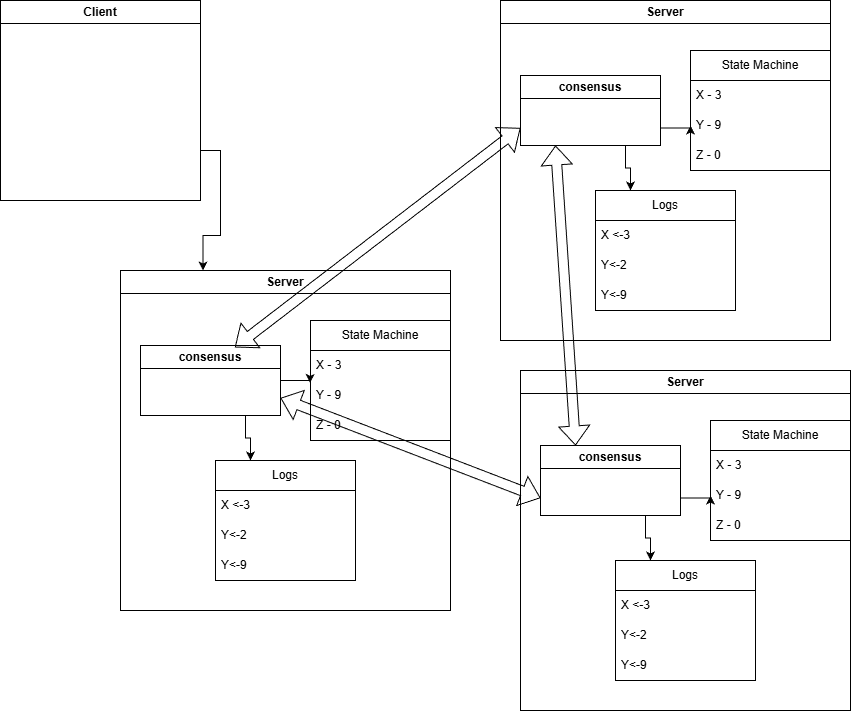

The diagram above was exported from draw.io. Its source (the exported page's mxGraphModel, read from the mxfile embedded in the PNG):
<mxGraphModel dx="1292" dy="1935" grid="1" gridSize="10" guides="1" tooltips="1" connect="1" arrows="1" fold="1" page="1" pageScale="1" pageWidth="850" pageHeight="1100" math="0" shadow="0">
  <root>
    <mxCell id="0" />
    <mxCell id="1" parent="0" />
    <mxCell id="ubMA9RNLpf-4tKUeEZHu-1" parent="1" style="swimlane;whiteSpace=wrap;html=1;" value="Server" vertex="1">
      <mxGeometry height="340" width="330" x="170" y="250" as="geometry" />
    </mxCell>
    <mxCell id="ubMA9RNLpf-4tKUeEZHu-7" parent="ubMA9RNLpf-4tKUeEZHu-1" style="swimlane;fontStyle=0;childLayout=stackLayout;horizontal=1;startSize=30;horizontalStack=0;resizeParent=1;resizeParentMax=0;resizeLast=0;collapsible=1;marginBottom=0;whiteSpace=wrap;html=1;" value="Logs" vertex="1">
      <mxGeometry height="120" width="140" x="95" y="190" as="geometry" />
    </mxCell>
    <mxCell id="ubMA9RNLpf-4tKUeEZHu-8" parent="ubMA9RNLpf-4tKUeEZHu-7" style="text;strokeColor=none;fillColor=none;align=left;verticalAlign=middle;spacingLeft=4;spacingRight=4;overflow=hidden;points=[[0,0.5],[1,0.5]];portConstraint=eastwest;rotatable=0;whiteSpace=wrap;html=1;" value="X &amp;lt;-3" vertex="1">
      <mxGeometry height="30" width="140" y="30" as="geometry" />
    </mxCell>
    <mxCell id="ubMA9RNLpf-4tKUeEZHu-9" parent="ubMA9RNLpf-4tKUeEZHu-7" style="text;strokeColor=none;fillColor=none;align=left;verticalAlign=middle;spacingLeft=4;spacingRight=4;overflow=hidden;points=[[0,0.5],[1,0.5]];portConstraint=eastwest;rotatable=0;whiteSpace=wrap;html=1;" value="Y&amp;lt;-2" vertex="1">
      <mxGeometry height="30" width="140" y="60" as="geometry" />
    </mxCell>
    <mxCell id="ubMA9RNLpf-4tKUeEZHu-10" parent="ubMA9RNLpf-4tKUeEZHu-7" style="text;strokeColor=none;fillColor=none;align=left;verticalAlign=middle;spacingLeft=4;spacingRight=4;overflow=hidden;points=[[0,0.5],[1,0.5]];portConstraint=eastwest;rotatable=0;whiteSpace=wrap;html=1;" value="Y&amp;lt;-9" vertex="1">
      <mxGeometry height="30" width="140" y="90" as="geometry" />
    </mxCell>
    <mxCell id="ubMA9RNLpf-4tKUeEZHu-36" edge="1" parent="ubMA9RNLpf-4tKUeEZHu-1" source="ubMA9RNLpf-4tKUeEZHu-11" style="edgeStyle=orthogonalEdgeStyle;rounded=0;orthogonalLoop=1;jettySize=auto;html=1;exitX=0.75;exitY=1;exitDx=0;exitDy=0;entryX=0.25;entryY=0;entryDx=0;entryDy=0;" target="ubMA9RNLpf-4tKUeEZHu-7">
      <mxGeometry relative="1" as="geometry" />
    </mxCell>
    <mxCell id="ubMA9RNLpf-4tKUeEZHu-11" parent="ubMA9RNLpf-4tKUeEZHu-1" style="swimlane;whiteSpace=wrap;html=1;" value="consensus" vertex="1">
      <mxGeometry height="70" width="140" x="20" y="75" as="geometry" />
    </mxCell>
    <mxCell id="ubMA9RNLpf-4tKUeEZHu-3" parent="1" style="swimlane;fontStyle=0;childLayout=stackLayout;horizontal=1;startSize=30;horizontalStack=0;resizeParent=1;resizeParentMax=0;resizeLast=0;collapsible=1;marginBottom=0;whiteSpace=wrap;html=1;" value="State Machine" vertex="1">
      <mxGeometry height="120" width="140" x="360" y="300" as="geometry" />
    </mxCell>
    <mxCell id="ubMA9RNLpf-4tKUeEZHu-4" parent="ubMA9RNLpf-4tKUeEZHu-3" style="text;strokeColor=none;fillColor=none;align=left;verticalAlign=middle;spacingLeft=4;spacingRight=4;overflow=hidden;points=[[0,0.5],[1,0.5]];portConstraint=eastwest;rotatable=0;whiteSpace=wrap;html=1;" value="X - 3" vertex="1">
      <mxGeometry height="30" width="140" y="30" as="geometry" />
    </mxCell>
    <mxCell id="ubMA9RNLpf-4tKUeEZHu-5" parent="ubMA9RNLpf-4tKUeEZHu-3" style="text;strokeColor=none;fillColor=none;align=left;verticalAlign=middle;spacingLeft=4;spacingRight=4;overflow=hidden;points=[[0,0.5],[1,0.5]];portConstraint=eastwest;rotatable=0;whiteSpace=wrap;html=1;" value="Y - 9" vertex="1">
      <mxGeometry height="30" width="140" y="60" as="geometry" />
    </mxCell>
    <mxCell id="ubMA9RNLpf-4tKUeEZHu-6" parent="ubMA9RNLpf-4tKUeEZHu-3" style="text;strokeColor=none;fillColor=none;align=left;verticalAlign=middle;spacingLeft=4;spacingRight=4;overflow=hidden;points=[[0,0.5],[1,0.5]];portConstraint=eastwest;rotatable=0;whiteSpace=wrap;html=1;" value="Z - 0" vertex="1">
      <mxGeometry height="30" width="140" y="90" as="geometry" />
    </mxCell>
    <mxCell id="ubMA9RNLpf-4tKUeEZHu-12" parent="1" style="swimlane;whiteSpace=wrap;html=1;" value="Server" vertex="1">
      <mxGeometry height="340" width="330" x="570" y="350" as="geometry" />
    </mxCell>
    <mxCell id="ubMA9RNLpf-4tKUeEZHu-13" parent="ubMA9RNLpf-4tKUeEZHu-12" style="swimlane;fontStyle=0;childLayout=stackLayout;horizontal=1;startSize=30;horizontalStack=0;resizeParent=1;resizeParentMax=0;resizeLast=0;collapsible=1;marginBottom=0;whiteSpace=wrap;html=1;" value="Logs" vertex="1">
      <mxGeometry height="120" width="140" x="95" y="190" as="geometry" />
    </mxCell>
    <mxCell id="ubMA9RNLpf-4tKUeEZHu-14" parent="ubMA9RNLpf-4tKUeEZHu-13" style="text;strokeColor=none;fillColor=none;align=left;verticalAlign=middle;spacingLeft=4;spacingRight=4;overflow=hidden;points=[[0,0.5],[1,0.5]];portConstraint=eastwest;rotatable=0;whiteSpace=wrap;html=1;" value="X &amp;lt;-3" vertex="1">
      <mxGeometry height="30" width="140" y="30" as="geometry" />
    </mxCell>
    <mxCell id="ubMA9RNLpf-4tKUeEZHu-15" parent="ubMA9RNLpf-4tKUeEZHu-13" style="text;strokeColor=none;fillColor=none;align=left;verticalAlign=middle;spacingLeft=4;spacingRight=4;overflow=hidden;points=[[0,0.5],[1,0.5]];portConstraint=eastwest;rotatable=0;whiteSpace=wrap;html=1;" value="Y&amp;lt;-2" vertex="1">
      <mxGeometry height="30" width="140" y="60" as="geometry" />
    </mxCell>
    <mxCell id="ubMA9RNLpf-4tKUeEZHu-16" parent="ubMA9RNLpf-4tKUeEZHu-13" style="text;strokeColor=none;fillColor=none;align=left;verticalAlign=middle;spacingLeft=4;spacingRight=4;overflow=hidden;points=[[0,0.5],[1,0.5]];portConstraint=eastwest;rotatable=0;whiteSpace=wrap;html=1;" value="Y&amp;lt;-9" vertex="1">
      <mxGeometry height="30" width="140" y="90" as="geometry" />
    </mxCell>
    <mxCell id="ubMA9RNLpf-4tKUeEZHu-40" edge="1" parent="ubMA9RNLpf-4tKUeEZHu-12" source="ubMA9RNLpf-4tKUeEZHu-17" style="edgeStyle=orthogonalEdgeStyle;rounded=0;orthogonalLoop=1;jettySize=auto;html=1;exitX=0.75;exitY=1;exitDx=0;exitDy=0;entryX=0.25;entryY=0;entryDx=0;entryDy=0;" target="ubMA9RNLpf-4tKUeEZHu-13">
      <mxGeometry relative="1" as="geometry" />
    </mxCell>
    <mxCell id="ubMA9RNLpf-4tKUeEZHu-17" parent="ubMA9RNLpf-4tKUeEZHu-12" style="swimlane;whiteSpace=wrap;html=1;" value="consensus" vertex="1">
      <mxGeometry height="70" width="140" x="20" y="75" as="geometry" />
    </mxCell>
    <mxCell id="ubMA9RNLpf-4tKUeEZHu-18" parent="1" style="swimlane;fontStyle=0;childLayout=stackLayout;horizontal=1;startSize=30;horizontalStack=0;resizeParent=1;resizeParentMax=0;resizeLast=0;collapsible=1;marginBottom=0;whiteSpace=wrap;html=1;" value="State Machine" vertex="1">
      <mxGeometry height="120" width="140" x="760" y="400" as="geometry" />
    </mxCell>
    <mxCell id="ubMA9RNLpf-4tKUeEZHu-19" parent="ubMA9RNLpf-4tKUeEZHu-18" style="text;strokeColor=none;fillColor=none;align=left;verticalAlign=middle;spacingLeft=4;spacingRight=4;overflow=hidden;points=[[0,0.5],[1,0.5]];portConstraint=eastwest;rotatable=0;whiteSpace=wrap;html=1;" value="X - 3" vertex="1">
      <mxGeometry height="30" width="140" y="30" as="geometry" />
    </mxCell>
    <mxCell id="ubMA9RNLpf-4tKUeEZHu-20" parent="ubMA9RNLpf-4tKUeEZHu-18" style="text;strokeColor=none;fillColor=none;align=left;verticalAlign=middle;spacingLeft=4;spacingRight=4;overflow=hidden;points=[[0,0.5],[1,0.5]];portConstraint=eastwest;rotatable=0;whiteSpace=wrap;html=1;" value="Y - 9" vertex="1">
      <mxGeometry height="30" width="140" y="60" as="geometry" />
    </mxCell>
    <mxCell id="ubMA9RNLpf-4tKUeEZHu-21" parent="ubMA9RNLpf-4tKUeEZHu-18" style="text;strokeColor=none;fillColor=none;align=left;verticalAlign=middle;spacingLeft=4;spacingRight=4;overflow=hidden;points=[[0,0.5],[1,0.5]];portConstraint=eastwest;rotatable=0;whiteSpace=wrap;html=1;" value="Z - 0" vertex="1">
      <mxGeometry height="30" width="140" y="90" as="geometry" />
    </mxCell>
    <mxCell id="ubMA9RNLpf-4tKUeEZHu-22" parent="1" style="swimlane;whiteSpace=wrap;html=1;" value="Server" vertex="1">
      <mxGeometry height="340" width="330" x="550" y="-20" as="geometry" />
    </mxCell>
    <mxCell id="ubMA9RNLpf-4tKUeEZHu-23" parent="ubMA9RNLpf-4tKUeEZHu-22" style="swimlane;fontStyle=0;childLayout=stackLayout;horizontal=1;startSize=30;horizontalStack=0;resizeParent=1;resizeParentMax=0;resizeLast=0;collapsible=1;marginBottom=0;whiteSpace=wrap;html=1;" value="Logs" vertex="1">
      <mxGeometry height="120" width="140" x="95" y="190" as="geometry" />
    </mxCell>
    <mxCell id="ubMA9RNLpf-4tKUeEZHu-24" parent="ubMA9RNLpf-4tKUeEZHu-23" style="text;strokeColor=none;fillColor=none;align=left;verticalAlign=middle;spacingLeft=4;spacingRight=4;overflow=hidden;points=[[0,0.5],[1,0.5]];portConstraint=eastwest;rotatable=0;whiteSpace=wrap;html=1;" value="X &amp;lt;-3" vertex="1">
      <mxGeometry height="30" width="140" y="30" as="geometry" />
    </mxCell>
    <mxCell id="ubMA9RNLpf-4tKUeEZHu-25" parent="ubMA9RNLpf-4tKUeEZHu-23" style="text;strokeColor=none;fillColor=none;align=left;verticalAlign=middle;spacingLeft=4;spacingRight=4;overflow=hidden;points=[[0,0.5],[1,0.5]];portConstraint=eastwest;rotatable=0;whiteSpace=wrap;html=1;" value="Y&amp;lt;-2" vertex="1">
      <mxGeometry height="30" width="140" y="60" as="geometry" />
    </mxCell>
    <mxCell id="ubMA9RNLpf-4tKUeEZHu-26" parent="ubMA9RNLpf-4tKUeEZHu-23" style="text;strokeColor=none;fillColor=none;align=left;verticalAlign=middle;spacingLeft=4;spacingRight=4;overflow=hidden;points=[[0,0.5],[1,0.5]];portConstraint=eastwest;rotatable=0;whiteSpace=wrap;html=1;" value="Y&amp;lt;-9" vertex="1">
      <mxGeometry height="30" width="140" y="90" as="geometry" />
    </mxCell>
    <mxCell id="ubMA9RNLpf-4tKUeEZHu-27" parent="ubMA9RNLpf-4tKUeEZHu-22" style="swimlane;whiteSpace=wrap;html=1;" value="consensus" vertex="1">
      <mxGeometry height="70" width="140" x="20" y="75" as="geometry" />
    </mxCell>
    <mxCell id="ubMA9RNLpf-4tKUeEZHu-38" edge="1" parent="ubMA9RNLpf-4tKUeEZHu-22" source="ubMA9RNLpf-4tKUeEZHu-27" style="edgeStyle=orthogonalEdgeStyle;rounded=0;orthogonalLoop=1;jettySize=auto;html=1;exitX=0.75;exitY=1;exitDx=0;exitDy=0;entryX=0.25;entryY=0;entryDx=0;entryDy=0;" target="ubMA9RNLpf-4tKUeEZHu-23">
      <mxGeometry relative="1" as="geometry" />
    </mxCell>
    <mxCell id="ubMA9RNLpf-4tKUeEZHu-28" parent="1" style="swimlane;fontStyle=0;childLayout=stackLayout;horizontal=1;startSize=30;horizontalStack=0;resizeParent=1;resizeParentMax=0;resizeLast=0;collapsible=1;marginBottom=0;whiteSpace=wrap;html=1;" value="State Machine" vertex="1">
      <mxGeometry height="120" width="140" x="740" y="30" as="geometry" />
    </mxCell>
    <mxCell id="ubMA9RNLpf-4tKUeEZHu-29" parent="ubMA9RNLpf-4tKUeEZHu-28" style="text;strokeColor=none;fillColor=none;align=left;verticalAlign=middle;spacingLeft=4;spacingRight=4;overflow=hidden;points=[[0,0.5],[1,0.5]];portConstraint=eastwest;rotatable=0;whiteSpace=wrap;html=1;" value="X - 3" vertex="1">
      <mxGeometry height="30" width="140" y="30" as="geometry" />
    </mxCell>
    <mxCell id="ubMA9RNLpf-4tKUeEZHu-30" parent="ubMA9RNLpf-4tKUeEZHu-28" style="text;strokeColor=none;fillColor=none;align=left;verticalAlign=middle;spacingLeft=4;spacingRight=4;overflow=hidden;points=[[0,0.5],[1,0.5]];portConstraint=eastwest;rotatable=0;whiteSpace=wrap;html=1;" value="Y - 9" vertex="1">
      <mxGeometry height="30" width="140" y="60" as="geometry" />
    </mxCell>
    <mxCell id="ubMA9RNLpf-4tKUeEZHu-31" parent="ubMA9RNLpf-4tKUeEZHu-28" style="text;strokeColor=none;fillColor=none;align=left;verticalAlign=middle;spacingLeft=4;spacingRight=4;overflow=hidden;points=[[0,0.5],[1,0.5]];portConstraint=eastwest;rotatable=0;whiteSpace=wrap;html=1;" value="Z - 0" vertex="1">
      <mxGeometry height="30" width="140" y="90" as="geometry" />
    </mxCell>
    <mxCell id="ubMA9RNLpf-4tKUeEZHu-32" edge="1" parent="1" source="ubMA9RNLpf-4tKUeEZHu-11" style="shape=flexArrow;endArrow=classic;startArrow=classic;html=1;rounded=0;exitX=0.674;exitY=0.026;exitDx=0;exitDy=0;exitPerimeter=0;entryX=0;entryY=0.75;entryDx=0;entryDy=0;" target="ubMA9RNLpf-4tKUeEZHu-27" value="">
      <mxGeometry height="100" relative="1" width="100" as="geometry">
        <mxPoint x="380" y="390" as="sourcePoint" />
        <mxPoint x="480" y="290" as="targetPoint" />
      </mxGeometry>
    </mxCell>
    <mxCell id="ubMA9RNLpf-4tKUeEZHu-33" edge="1" parent="1" source="ubMA9RNLpf-4tKUeEZHu-11" style="shape=flexArrow;endArrow=classic;startArrow=classic;html=1;rounded=0;exitX=1;exitY=0.75;exitDx=0;exitDy=0;entryX=0;entryY=0.75;entryDx=0;entryDy=0;" target="ubMA9RNLpf-4tKUeEZHu-17" value="">
      <mxGeometry height="100" relative="1" width="100" as="geometry">
        <mxPoint x="380" y="390" as="sourcePoint" />
        <mxPoint x="480" y="290" as="targetPoint" />
      </mxGeometry>
    </mxCell>
    <mxCell id="ubMA9RNLpf-4tKUeEZHu-34" edge="1" parent="1" source="ubMA9RNLpf-4tKUeEZHu-17" style="shape=flexArrow;endArrow=classic;startArrow=classic;html=1;rounded=0;exitX=0.25;exitY=0;exitDx=0;exitDy=0;entryX=0.25;entryY=1;entryDx=0;entryDy=0;" target="ubMA9RNLpf-4tKUeEZHu-27" value="">
      <mxGeometry height="100" relative="1" width="100" as="geometry">
        <mxPoint x="380" y="390" as="sourcePoint" />
        <mxPoint x="480" y="290" as="targetPoint" />
      </mxGeometry>
    </mxCell>
    <mxCell id="ubMA9RNLpf-4tKUeEZHu-35" edge="1" parent="1" source="ubMA9RNLpf-4tKUeEZHu-11" style="edgeStyle=orthogonalEdgeStyle;rounded=0;orthogonalLoop=1;jettySize=auto;html=1;exitX=1;exitY=0.5;exitDx=0;exitDy=0;entryX=-0.003;entryY=0.081;entryDx=0;entryDy=0;entryPerimeter=0;" target="ubMA9RNLpf-4tKUeEZHu-5">
      <mxGeometry relative="1" as="geometry" />
    </mxCell>
    <mxCell id="ubMA9RNLpf-4tKUeEZHu-37" edge="1" parent="1" source="ubMA9RNLpf-4tKUeEZHu-27" style="edgeStyle=orthogonalEdgeStyle;rounded=0;orthogonalLoop=1;jettySize=auto;html=1;exitX=1;exitY=0.75;exitDx=0;exitDy=0;entryX=0;entryY=0.5;entryDx=0;entryDy=0;" target="ubMA9RNLpf-4tKUeEZHu-30">
      <mxGeometry relative="1" as="geometry" />
    </mxCell>
    <mxCell id="ubMA9RNLpf-4tKUeEZHu-39" edge="1" parent="1" source="ubMA9RNLpf-4tKUeEZHu-17" style="edgeStyle=orthogonalEdgeStyle;rounded=0;orthogonalLoop=1;jettySize=auto;html=1;exitX=1;exitY=0.75;exitDx=0;exitDy=0;entryX=0;entryY=0.5;entryDx=0;entryDy=0;" target="ubMA9RNLpf-4tKUeEZHu-20">
      <mxGeometry relative="1" as="geometry" />
    </mxCell>
    <mxCell id="ubMA9RNLpf-4tKUeEZHu-42" edge="1" parent="1" source="ubMA9RNLpf-4tKUeEZHu-41" style="edgeStyle=orthogonalEdgeStyle;rounded=0;orthogonalLoop=1;jettySize=auto;html=1;exitX=1;exitY=0.75;exitDx=0;exitDy=0;entryX=0.25;entryY=0;entryDx=0;entryDy=0;" target="ubMA9RNLpf-4tKUeEZHu-1">
      <mxGeometry relative="1" as="geometry" />
    </mxCell>
    <mxCell id="ubMA9RNLpf-4tKUeEZHu-41" parent="1" style="swimlane;whiteSpace=wrap;html=1;" value="Client" vertex="1">
      <mxGeometry height="200" width="200" x="50" y="-20" as="geometry" />
    </mxCell>
  </root>
</mxGraphModel>